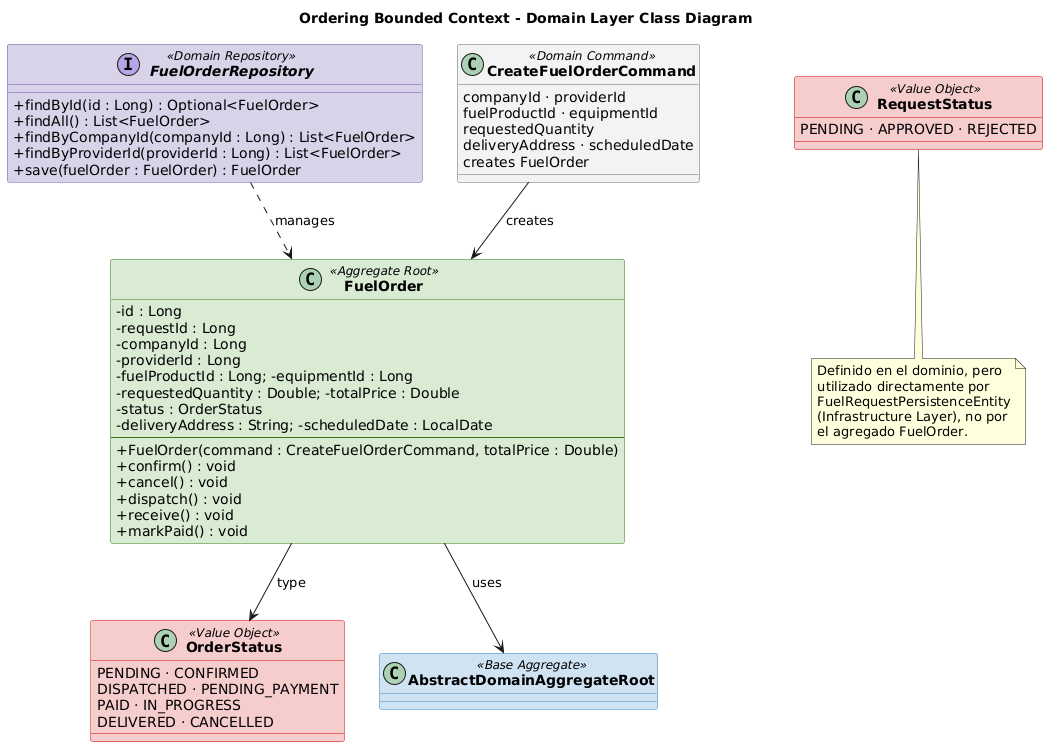

The diagram above was rendered by PlantUML. Its source (embedded in the PNG):
@startuml
title Ordering Bounded Context - Domain Layer Class Diagram

skinparam classAttributeIconSize 0
skinparam classFontStyle bold
skinparam shadowing false

skinparam class {
    BackgroundColor<<Aggregate Root>> #d9ead3
    BorderColor<<Aggregate Root>> #38761d
    BackgroundColor<<Value Object>> #f4cccc
    BorderColor<<Value Object>> #cc0000
    BackgroundColor<<Domain Command>> #f3f3f3
    BorderColor<<Domain Command>> #666666
    BackgroundColor<<Domain Repository>> #d9d2e9
    BorderColor<<Domain Repository>> #674ea7
    BackgroundColor<<Base Aggregate>> #cfe2f3
    BorderColor<<Base Aggregate>> #3d85c6
}

interface FuelOrderRepository <<Domain Repository>> {
    +findById(id : Long) : Optional<FuelOrder>
    +findAll() : List<FuelOrder>
    +findByCompanyId(companyId : Long) : List<FuelOrder>
    +findByProviderId(providerId : Long) : List<FuelOrder>
    +save(fuelOrder : FuelOrder) : FuelOrder
}

class FuelOrder <<Aggregate Root>> {
    -id : Long
    -requestId : Long
    -companyId : Long
    -providerId : Long
    -fuelProductId : Long; -equipmentId : Long
    -requestedQuantity : Double; -totalPrice : Double
    -status : OrderStatus
    -deliveryAddress : String; -scheduledDate : LocalDate
    --
    +FuelOrder(command : CreateFuelOrderCommand, totalPrice : Double)
    +confirm() : void
    +cancel() : void
    +dispatch() : void
    +receive() : void
    +markPaid() : void
}

class OrderStatus <<Value Object>> {
    PENDING · CONFIRMED
    DISPATCHED · PENDING_PAYMENT
    PAID · IN_PROGRESS
    DELIVERED · CANCELLED
}

class RequestStatus <<Value Object>> {
    PENDING · APPROVED · REJECTED
}

class CreateFuelOrderCommand <<Domain Command>> {
    companyId · providerId
    fuelProductId · equipmentId
    requestedQuantity
    deliveryAddress · scheduledDate
    creates FuelOrder
}

class "AbstractDomainAggregateRoot" as BaseAggregate <<Base Aggregate>>

FuelOrderRepository ..> FuelOrder : manages
FuelOrder --> OrderStatus : type
FuelOrder --> BaseAggregate : uses
CreateFuelOrderCommand --> FuelOrder : creates

note bottom of RequestStatus
  Definido en el dominio, pero
  utilizado directamente por
  FuelRequestPersistenceEntity
  (Infrastructure Layer), no por
  el agregado FuelOrder.
end note
@enduml